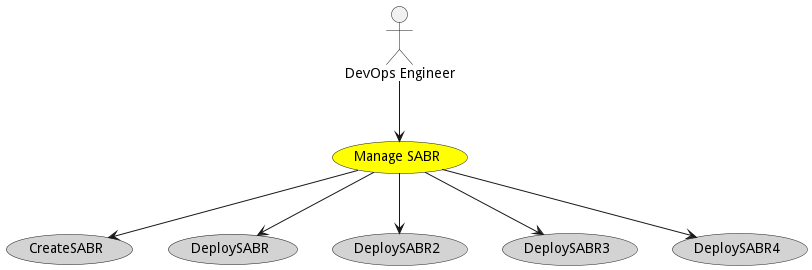

The diagram above was rendered by PlantUML. Its source (embedded in the PNG):
@startuml


usecase "Manage SABR" as ManageSABR #yellow

Actor "DevOps Engineer" as DevOpsEngineer

DevOpsEngineer --> ManageSABR



usecase "CreateSABR" as CreateSABR #lightgrey

ManageSABR --> CreateSABR

usecase "DeploySABR" as DeploySABR #lightgrey

ManageSABR --> DeploySABR

usecase "DeploySABR2" as DeploySABR2 #lightgrey

ManageSABR --> DeploySABR2

usecase "DeploySABR3" as DeploySABR3 #lightgrey

ManageSABR --> DeploySABR3

usecase "DeploySABR4" as DeploySABR4 #lightgrey

ManageSABR --> DeploySABR4









@enduml